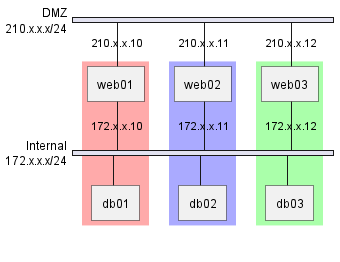

The diagram above was rendered by PlantUML. Its source (embedded in the PNG):
@startuml
nwdiag {
    network DMZ {
        address = "210.x.x.x/24"
        web01 [address = "210.x.x.10"]
        web02 [address = "210.x.x.11"]
        web03 [address = "210.x.x.12"]
    }
    network Internal {
        address = "172.x.x.x/24"
        web01 [address = "172.x.x.10"]
        web02 [address = "172.x.x.11"]
        web03 [address = "172.x.x.12"]
        db01
        db02
        db03
    }
    group app01 {
        color = "#FFAAAA"
        web01
        db01
    }
    group app02 {
        web02
        db02
        color = "AAAAFF"
    }
    group app03 {
        web03
        db03
        color = "AAFFAA"
    }
}
@enduml